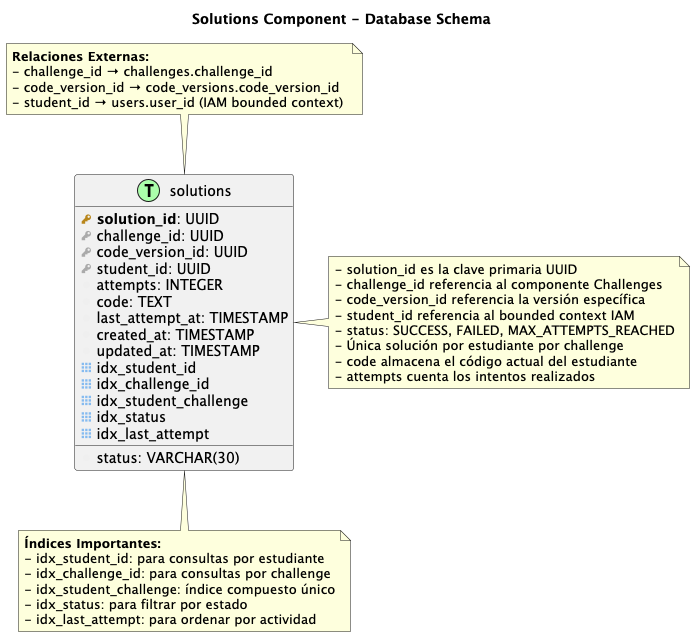

The diagram above was rendered by PlantUML. Its source (embedded in the PNG):
@startuml
!define Table(name,desc) class name as "desc" << (T,#AAFFAA) >>
!define primary_key(x) <b><color:#b8861b><&key></color> x</b>
!define foreign_key(x) <color:#aaaaaa><&key></color> x
!define column(x) <color:#efefef><&media-record></color> x
!define index(x) <color:#85bbf0><&grid-three-up></color> x

title Solutions Component - Database Schema

Table(solutions, "solutions") {
    primary_key(solution_id): UUID
    foreign_key(challenge_id): UUID
    foreign_key(code_version_id): UUID
    foreign_key(student_id): UUID
    column(attempts): INTEGER
    column(code): TEXT
    column(last_attempt_at): TIMESTAMP
    column(status): VARCHAR(30)
    column(created_at): TIMESTAMP
    column(updated_at): TIMESTAMP
    index(idx_student_id)
    index(idx_challenge_id)
    index(idx_student_challenge)
    index(idx_status)
    index(idx_last_attempt)
}

' Notes
note right of solutions
  - solution_id es la clave primaria UUID
  - challenge_id referencia al componente Challenges
  - code_version_id referencia la versión específica
  - student_id referencia al bounded context IAM
  - status: SUCCESS, FAILED, MAX_ATTEMPTS_REACHED
  - Única solución por estudiante por challenge
  - code almacena el código actual del estudiante
  - attempts cuenta los intentos realizados
end note

note bottom of solutions
  **Índices Importantes:**
  - idx_student_id: para consultas por estudiante
  - idx_challenge_id: para consultas por challenge
  - idx_student_challenge: índice compuesto único
  - idx_status: para filtrar por estado
  - idx_last_attempt: para ordenar por actividad
end note

note top of solutions
  **Relaciones Externas:**
  - challenge_id → challenges.challenge_id
  - code_version_id → code_versions.code_version_id  
  - student_id → users.user_id (IAM bounded context)
end note

@enduml